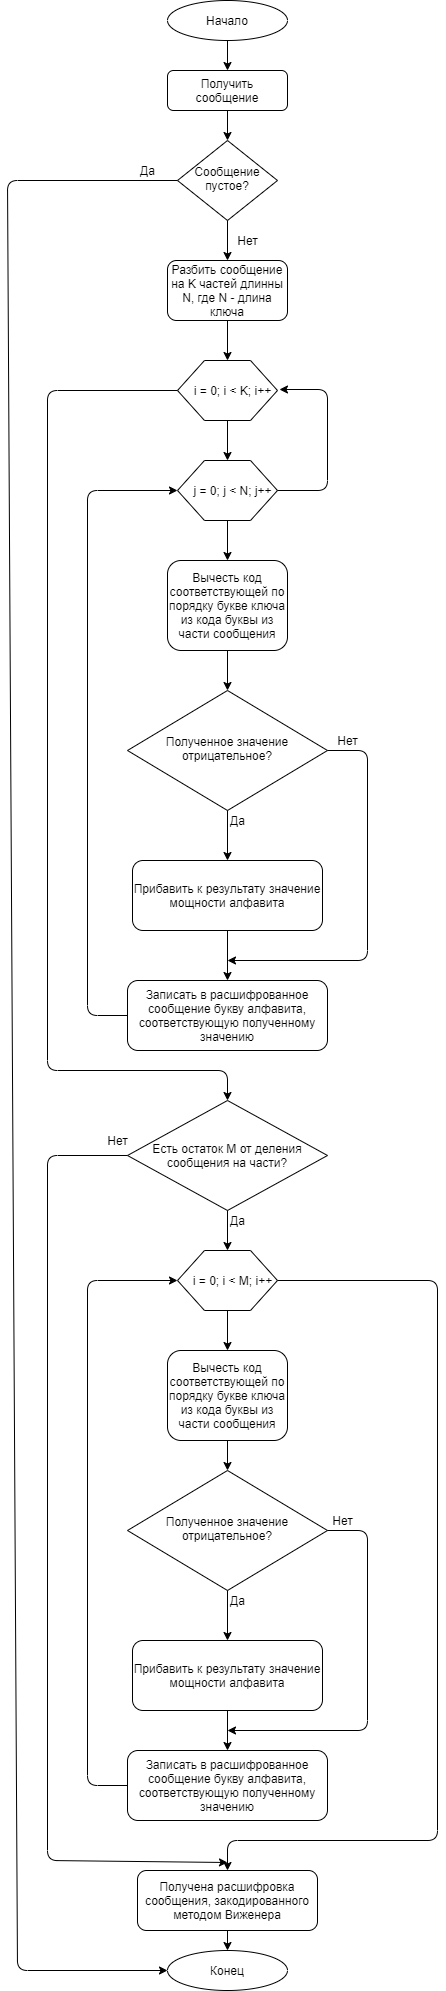

The diagram above was exported from draw.io. Its source (the exported page's mxGraphModel, read from the mxfile embedded in the PNG):
<mxGraphModel dx="2201" dy="789" grid="1" gridSize="10" guides="1" tooltips="1" connect="1" arrows="1" fold="1" page="1" pageScale="1" pageWidth="827" pageHeight="1169" math="0" shadow="0">
  <root>
    <mxCell id="WIyWlLk6GJQsqaUBKTNV-0" />
    <mxCell id="WIyWlLk6GJQsqaUBKTNV-1" parent="WIyWlLk6GJQsqaUBKTNV-0" />
    <mxCell id="WIyWlLk6GJQsqaUBKTNV-3" value="Получить сообщение" style="rounded=1;whiteSpace=wrap;html=1;fontSize=12;glass=0;strokeWidth=1;shadow=0;" parent="WIyWlLk6GJQsqaUBKTNV-1" vertex="1">
      <mxGeometry x="160" y="80" width="120" height="40" as="geometry" />
    </mxCell>
    <mxCell id="WIyWlLk6GJQsqaUBKTNV-6" value="Сообщение пустое?" style="rhombus;whiteSpace=wrap;html=1;shadow=0;fontFamily=Helvetica;fontSize=12;align=center;strokeWidth=1;spacing=6;spacingTop=-4;" parent="WIyWlLk6GJQsqaUBKTNV-1" vertex="1">
      <mxGeometry x="170" y="150" width="100" height="80" as="geometry" />
    </mxCell>
    <mxCell id="vjzivK_i2geG5S__vtvi-0" value="Начало" style="ellipse;whiteSpace=wrap;html=1;" parent="WIyWlLk6GJQsqaUBKTNV-1" vertex="1">
      <mxGeometry x="160" y="10" width="120" height="40" as="geometry" />
    </mxCell>
    <mxCell id="vjzivK_i2geG5S__vtvi-1" value="" style="endArrow=classic;html=1;exitX=0.5;exitY=1;exitDx=0;exitDy=0;entryX=0.5;entryY=0;entryDx=0;entryDy=0;" parent="WIyWlLk6GJQsqaUBKTNV-1" source="vjzivK_i2geG5S__vtvi-0" target="WIyWlLk6GJQsqaUBKTNV-3" edge="1">
      <mxGeometry width="50" height="50" relative="1" as="geometry">
        <mxPoint x="390" y="220" as="sourcePoint" />
        <mxPoint x="440" y="170" as="targetPoint" />
      </mxGeometry>
    </mxCell>
    <mxCell id="vjzivK_i2geG5S__vtvi-2" value="" style="endArrow=classic;html=1;entryX=0.5;entryY=0;entryDx=0;entryDy=0;exitX=0.5;exitY=1;exitDx=0;exitDy=0;" parent="WIyWlLk6GJQsqaUBKTNV-1" source="WIyWlLk6GJQsqaUBKTNV-3" target="WIyWlLk6GJQsqaUBKTNV-6" edge="1">
      <mxGeometry width="50" height="50" relative="1" as="geometry">
        <mxPoint x="320" y="130" as="sourcePoint" />
        <mxPoint x="270" y="150" as="targetPoint" />
      </mxGeometry>
    </mxCell>
    <mxCell id="vjzivK_i2geG5S__vtvi-3" value="Конец" style="ellipse;whiteSpace=wrap;html=1;" parent="WIyWlLk6GJQsqaUBKTNV-1" vertex="1">
      <mxGeometry x="160" y="1960" width="120" height="40" as="geometry" />
    </mxCell>
    <mxCell id="vjzivK_i2geG5S__vtvi-4" value="" style="endArrow=classic;html=1;exitX=0;exitY=0.5;exitDx=0;exitDy=0;entryX=0;entryY=0.5;entryDx=0;entryDy=0;" parent="WIyWlLk6GJQsqaUBKTNV-1" source="WIyWlLk6GJQsqaUBKTNV-6" target="vjzivK_i2geG5S__vtvi-3" edge="1">
      <mxGeometry width="50" height="50" relative="1" as="geometry">
        <mxPoint x="390" y="220" as="sourcePoint" />
        <mxPoint x="80" y="752" as="targetPoint" />
        <Array as="points">
          <mxPoint y="190" />
          <mxPoint x="10" y="1980" />
        </Array>
      </mxGeometry>
    </mxCell>
    <mxCell id="vjzivK_i2geG5S__vtvi-5" value="Да" style="text;html=1;align=center;verticalAlign=middle;resizable=0;points=[];autosize=1;strokeColor=none;" parent="WIyWlLk6GJQsqaUBKTNV-1" vertex="1">
      <mxGeometry x="125" y="170" width="30" height="20" as="geometry" />
    </mxCell>
    <mxCell id="vjzivK_i2geG5S__vtvi-6" value="" style="endArrow=classic;html=1;exitX=0.5;exitY=1;exitDx=0;exitDy=0;entryX=0.5;entryY=0;entryDx=0;entryDy=0;" parent="WIyWlLk6GJQsqaUBKTNV-1" source="WIyWlLk6GJQsqaUBKTNV-6" target="vjzivK_i2geG5S__vtvi-9" edge="1">
      <mxGeometry width="50" height="50" relative="1" as="geometry">
        <mxPoint x="390" y="380" as="sourcePoint" />
        <mxPoint x="220" y="270" as="targetPoint" />
      </mxGeometry>
    </mxCell>
    <mxCell id="vjzivK_i2geG5S__vtvi-7" value="Нет" style="text;html=1;align=center;verticalAlign=middle;resizable=0;points=[];autosize=1;strokeColor=none;" parent="WIyWlLk6GJQsqaUBKTNV-1" vertex="1">
      <mxGeometry x="220" y="240" width="40" height="20" as="geometry" />
    </mxCell>
    <mxCell id="vjzivK_i2geG5S__vtvi-9" value="Разбить сообщение на K частей длинны N, где N - длина ключа" style="rounded=1;whiteSpace=wrap;html=1;" parent="WIyWlLk6GJQsqaUBKTNV-1" vertex="1">
      <mxGeometry x="160" y="270" width="120" height="60" as="geometry" />
    </mxCell>
    <mxCell id="vjzivK_i2geG5S__vtvi-12" value="Вычесть код соответствующей по порядку букве ключа из кода буквы из части сообщения" style="rounded=1;whiteSpace=wrap;html=1;" parent="WIyWlLk6GJQsqaUBKTNV-1" vertex="1">
      <mxGeometry x="160" y="570" width="120" height="90" as="geometry" />
    </mxCell>
    <mxCell id="vjzivK_i2geG5S__vtvi-14" value="" style="verticalLabelPosition=bottom;verticalAlign=top;html=1;shape=hexagon;perimeter=hexagonPerimeter2;arcSize=6;size=0.27;" parent="WIyWlLk6GJQsqaUBKTNV-1" vertex="1">
      <mxGeometry x="170" y="370" width="100" height="60" as="geometry" />
    </mxCell>
    <mxCell id="vjzivK_i2geG5S__vtvi-15" value="i = 0; i &amp;lt; K; i++" style="text;html=1;align=center;verticalAlign=middle;resizable=0;points=[];autosize=1;strokeColor=none;" parent="WIyWlLk6GJQsqaUBKTNV-1" vertex="1">
      <mxGeometry x="180" y="390" width="90" height="20" as="geometry" />
    </mxCell>
    <mxCell id="vjzivK_i2geG5S__vtvi-16" value="" style="verticalLabelPosition=bottom;verticalAlign=top;html=1;shape=hexagon;perimeter=hexagonPerimeter2;arcSize=6;size=0.27;" parent="WIyWlLk6GJQsqaUBKTNV-1" vertex="1">
      <mxGeometry x="170" y="470" width="100" height="60" as="geometry" />
    </mxCell>
    <mxCell id="vjzivK_i2geG5S__vtvi-17" value="j = 0; j &amp;lt; N; j++" style="text;html=1;align=center;verticalAlign=middle;resizable=0;points=[];autosize=1;strokeColor=none;" parent="WIyWlLk6GJQsqaUBKTNV-1" vertex="1">
      <mxGeometry x="180" y="490" width="90" height="20" as="geometry" />
    </mxCell>
    <mxCell id="vjzivK_i2geG5S__vtvi-20" value="" style="endArrow=classic;html=1;entryX=0.5;entryY=0;entryDx=0;entryDy=0;exitX=0.5;exitY=1;exitDx=0;exitDy=0;" parent="WIyWlLk6GJQsqaUBKTNV-1" source="vjzivK_i2geG5S__vtvi-9" target="vjzivK_i2geG5S__vtvi-14" edge="1">
      <mxGeometry width="50" height="50" relative="1" as="geometry">
        <mxPoint x="240" y="340" as="sourcePoint" />
        <mxPoint x="230" y="160" as="targetPoint" />
      </mxGeometry>
    </mxCell>
    <mxCell id="vjzivK_i2geG5S__vtvi-21" value="" style="endArrow=classic;html=1;entryX=0.5;entryY=0;entryDx=0;entryDy=0;exitX=0.5;exitY=1;exitDx=0;exitDy=0;" parent="WIyWlLk6GJQsqaUBKTNV-1" source="vjzivK_i2geG5S__vtvi-14" target="vjzivK_i2geG5S__vtvi-16" edge="1">
      <mxGeometry width="50" height="50" relative="1" as="geometry">
        <mxPoint x="430" y="580" as="sourcePoint" />
        <mxPoint x="260" y="410" as="targetPoint" />
      </mxGeometry>
    </mxCell>
    <mxCell id="vjzivK_i2geG5S__vtvi-22" value="" style="endArrow=classic;html=1;entryX=0.5;entryY=0;entryDx=0;entryDy=0;exitX=0.5;exitY=1;exitDx=0;exitDy=0;" parent="WIyWlLk6GJQsqaUBKTNV-1" source="vjzivK_i2geG5S__vtvi-16" target="vjzivK_i2geG5S__vtvi-12" edge="1">
      <mxGeometry width="50" height="50" relative="1" as="geometry">
        <mxPoint x="230" y="530" as="sourcePoint" />
        <mxPoint x="230" y="570" as="targetPoint" />
      </mxGeometry>
    </mxCell>
    <mxCell id="vjzivK_i2geG5S__vtvi-23" value="Полученное значение отрицательное?" style="rhombus;whiteSpace=wrap;html=1;shadow=0;fontFamily=Helvetica;fontSize=12;align=center;strokeWidth=1;spacing=6;spacingTop=-4;" parent="WIyWlLk6GJQsqaUBKTNV-1" vertex="1">
      <mxGeometry x="120" y="700" width="200" height="120" as="geometry" />
    </mxCell>
    <mxCell id="vjzivK_i2geG5S__vtvi-24" value="Прибавить к результату значение мощности алфавита" style="rounded=1;whiteSpace=wrap;html=1;" parent="WIyWlLk6GJQsqaUBKTNV-1" vertex="1">
      <mxGeometry x="125" y="870" width="190" height="70" as="geometry" />
    </mxCell>
    <mxCell id="vjzivK_i2geG5S__vtvi-25" value="" style="endArrow=classic;html=1;entryX=0.5;entryY=0;entryDx=0;entryDy=0;exitX=0.5;exitY=1;exitDx=0;exitDy=0;" parent="WIyWlLk6GJQsqaUBKTNV-1" source="vjzivK_i2geG5S__vtvi-12" target="vjzivK_i2geG5S__vtvi-23" edge="1">
      <mxGeometry width="50" height="50" relative="1" as="geometry">
        <mxPoint x="230" y="540" as="sourcePoint" />
        <mxPoint x="230" y="580" as="targetPoint" />
      </mxGeometry>
    </mxCell>
    <mxCell id="vjzivK_i2geG5S__vtvi-26" value="" style="endArrow=classic;html=1;entryX=0.5;entryY=0;entryDx=0;entryDy=0;exitX=0.5;exitY=1;exitDx=0;exitDy=0;" parent="WIyWlLk6GJQsqaUBKTNV-1" source="vjzivK_i2geG5S__vtvi-23" target="vjzivK_i2geG5S__vtvi-24" edge="1">
      <mxGeometry width="50" height="50" relative="1" as="geometry">
        <mxPoint x="220" y="840" as="sourcePoint" />
        <mxPoint x="220" y="880" as="targetPoint" />
      </mxGeometry>
    </mxCell>
    <mxCell id="vjzivK_i2geG5S__vtvi-27" value="" style="endArrow=classic;html=1;exitX=0.5;exitY=1;exitDx=0;exitDy=0;entryX=0.5;entryY=0;entryDx=0;entryDy=0;" parent="WIyWlLk6GJQsqaUBKTNV-1" source="vjzivK_i2geG5S__vtvi-24" target="vjzivK_i2geG5S__vtvi-28" edge="1">
      <mxGeometry width="50" height="50" relative="1" as="geometry">
        <mxPoint x="220" y="970" as="sourcePoint" />
        <mxPoint x="220" y="990" as="targetPoint" />
      </mxGeometry>
    </mxCell>
    <mxCell id="vjzivK_i2geG5S__vtvi-28" value="Записать в расшифрованное сообщение букву алфавита, соответствующую полученному значению" style="rounded=1;whiteSpace=wrap;html=1;" parent="WIyWlLk6GJQsqaUBKTNV-1" vertex="1">
      <mxGeometry x="120" y="990" width="200" height="70" as="geometry" />
    </mxCell>
    <mxCell id="vjzivK_i2geG5S__vtvi-30" value="" style="endArrow=classic;html=1;exitX=0;exitY=0.5;exitDx=0;exitDy=0;entryX=0;entryY=0.5;entryDx=0;entryDy=0;" parent="WIyWlLk6GJQsqaUBKTNV-1" source="vjzivK_i2geG5S__vtvi-28" target="vjzivK_i2geG5S__vtvi-16" edge="1">
      <mxGeometry width="50" height="50" relative="1" as="geometry">
        <mxPoint x="390" y="890" as="sourcePoint" />
        <mxPoint x="140" y="490" as="targetPoint" />
        <Array as="points">
          <mxPoint x="80" y="1025" />
          <mxPoint x="80" y="500" />
        </Array>
      </mxGeometry>
    </mxCell>
    <mxCell id="vjzivK_i2geG5S__vtvi-31" value="" style="endArrow=classic;html=1;exitX=1;exitY=0.5;exitDx=0;exitDy=0;" parent="WIyWlLk6GJQsqaUBKTNV-1" source="vjzivK_i2geG5S__vtvi-23" edge="1">
      <mxGeometry width="50" height="50" relative="1" as="geometry">
        <mxPoint x="390" y="810" as="sourcePoint" />
        <mxPoint x="220" y="970" as="targetPoint" />
        <Array as="points">
          <mxPoint x="360" y="760" />
          <mxPoint x="360" y="970" />
        </Array>
      </mxGeometry>
    </mxCell>
    <mxCell id="vjzivK_i2geG5S__vtvi-32" value="Нет" style="text;html=1;align=center;verticalAlign=middle;resizable=0;points=[];autosize=1;strokeColor=none;" parent="WIyWlLk6GJQsqaUBKTNV-1" vertex="1">
      <mxGeometry x="320" y="740" width="40" height="20" as="geometry" />
    </mxCell>
    <mxCell id="vjzivK_i2geG5S__vtvi-33" value="Да" style="text;html=1;align=center;verticalAlign=middle;resizable=0;points=[];autosize=1;strokeColor=none;" parent="WIyWlLk6GJQsqaUBKTNV-1" vertex="1">
      <mxGeometry x="215" y="820" width="30" height="20" as="geometry" />
    </mxCell>
    <mxCell id="vjzivK_i2geG5S__vtvi-34" value="" style="endArrow=classic;html=1;exitX=1;exitY=0.5;exitDx=0;exitDy=0;entryX=1.022;entryY=0.45;entryDx=0;entryDy=0;entryPerimeter=0;" parent="WIyWlLk6GJQsqaUBKTNV-1" source="vjzivK_i2geG5S__vtvi-16" target="vjzivK_i2geG5S__vtvi-15" edge="1">
      <mxGeometry width="50" height="50" relative="1" as="geometry">
        <mxPoint x="390" y="710" as="sourcePoint" />
        <mxPoint x="300" y="410" as="targetPoint" />
        <Array as="points">
          <mxPoint x="320" y="500" />
          <mxPoint x="320" y="399" />
        </Array>
      </mxGeometry>
    </mxCell>
    <mxCell id="vjzivK_i2geG5S__vtvi-35" value="" style="endArrow=classic;html=1;exitX=0;exitY=0.5;exitDx=0;exitDy=0;entryX=0.5;entryY=0;entryDx=0;entryDy=0;" parent="WIyWlLk6GJQsqaUBKTNV-1" source="vjzivK_i2geG5S__vtvi-14" target="vjzivK_i2geG5S__vtvi-36" edge="1">
      <mxGeometry width="50" height="50" relative="1" as="geometry">
        <mxPoint x="390" y="710" as="sourcePoint" />
        <mxPoint x="220" y="1130" as="targetPoint" />
        <Array as="points">
          <mxPoint x="40" y="400" />
          <mxPoint x="40" y="1080" />
          <mxPoint x="220" y="1080" />
        </Array>
      </mxGeometry>
    </mxCell>
    <mxCell id="vjzivK_i2geG5S__vtvi-36" value="Есть остаток M от деления сообщения на части?" style="rhombus;whiteSpace=wrap;html=1;" parent="WIyWlLk6GJQsqaUBKTNV-1" vertex="1">
      <mxGeometry x="120" y="1110" width="200" height="110" as="geometry" />
    </mxCell>
    <mxCell id="vjzivK_i2geG5S__vtvi-38" value="" style="endArrow=classic;html=1;exitX=0.5;exitY=1;exitDx=0;exitDy=0;entryX=0.5;entryY=0;entryDx=0;entryDy=0;" parent="WIyWlLk6GJQsqaUBKTNV-1" source="vjzivK_i2geG5S__vtvi-36" target="vjzivK_i2geG5S__vtvi-40" edge="1">
      <mxGeometry width="50" height="50" relative="1" as="geometry">
        <mxPoint x="245" y="1290" as="sourcePoint" />
        <mxPoint x="220" y="1260" as="targetPoint" />
      </mxGeometry>
    </mxCell>
    <mxCell id="vjzivK_i2geG5S__vtvi-39" value="Вычесть код соответствующей по порядку букве ключа из кода буквы из части сообщения" style="rounded=1;whiteSpace=wrap;html=1;" parent="WIyWlLk6GJQsqaUBKTNV-1" vertex="1">
      <mxGeometry x="160" y="1360" width="120" height="90" as="geometry" />
    </mxCell>
    <mxCell id="vjzivK_i2geG5S__vtvi-40" value="" style="verticalLabelPosition=bottom;verticalAlign=top;html=1;shape=hexagon;perimeter=hexagonPerimeter2;arcSize=6;size=0.27;" parent="WIyWlLk6GJQsqaUBKTNV-1" vertex="1">
      <mxGeometry x="170" y="1260" width="100" height="60" as="geometry" />
    </mxCell>
    <mxCell id="vjzivK_i2geG5S__vtvi-41" value="i = 0; i &amp;lt; M; i++" style="text;html=1;align=center;verticalAlign=middle;resizable=0;points=[];autosize=1;strokeColor=none;" parent="WIyWlLk6GJQsqaUBKTNV-1" vertex="1">
      <mxGeometry x="180" y="1280" width="90" height="20" as="geometry" />
    </mxCell>
    <mxCell id="vjzivK_i2geG5S__vtvi-44" value="" style="endArrow=classic;html=1;entryX=0.5;entryY=0;entryDx=0;entryDy=0;exitX=0.5;exitY=1;exitDx=0;exitDy=0;" parent="WIyWlLk6GJQsqaUBKTNV-1" source="vjzivK_i2geG5S__vtvi-40" target="vjzivK_i2geG5S__vtvi-39" edge="1">
      <mxGeometry width="50" height="50" relative="1" as="geometry">
        <mxPoint x="430" y="1470" as="sourcePoint" />
        <mxPoint x="220" y="1360" as="targetPoint" />
      </mxGeometry>
    </mxCell>
    <mxCell id="vjzivK_i2geG5S__vtvi-46" value="Полученное значение отрицательное?" style="rhombus;whiteSpace=wrap;html=1;shadow=0;fontFamily=Helvetica;fontSize=12;align=center;strokeWidth=1;spacing=6;spacingTop=-4;" parent="WIyWlLk6GJQsqaUBKTNV-1" vertex="1">
      <mxGeometry x="120" y="1480" width="200" height="120" as="geometry" />
    </mxCell>
    <mxCell id="vjzivK_i2geG5S__vtvi-47" value="Прибавить к результату значение мощности алфавита" style="rounded=1;whiteSpace=wrap;html=1;" parent="WIyWlLk6GJQsqaUBKTNV-1" vertex="1">
      <mxGeometry x="125" y="1650" width="190" height="70" as="geometry" />
    </mxCell>
    <mxCell id="vjzivK_i2geG5S__vtvi-48" value="" style="endArrow=classic;html=1;entryX=0.5;entryY=0;entryDx=0;entryDy=0;exitX=0.5;exitY=1;exitDx=0;exitDy=0;" parent="WIyWlLk6GJQsqaUBKTNV-1" source="vjzivK_i2geG5S__vtvi-39" target="vjzivK_i2geG5S__vtvi-46" edge="1">
      <mxGeometry width="50" height="50" relative="1" as="geometry">
        <mxPoint x="230" y="1430" as="sourcePoint" />
        <mxPoint x="230" y="1470" as="targetPoint" />
      </mxGeometry>
    </mxCell>
    <mxCell id="vjzivK_i2geG5S__vtvi-49" value="" style="endArrow=classic;html=1;entryX=0.5;entryY=0;entryDx=0;entryDy=0;exitX=0.5;exitY=1;exitDx=0;exitDy=0;" parent="WIyWlLk6GJQsqaUBKTNV-1" source="vjzivK_i2geG5S__vtvi-46" target="vjzivK_i2geG5S__vtvi-47" edge="1">
      <mxGeometry width="50" height="50" relative="1" as="geometry">
        <mxPoint x="220" y="1730" as="sourcePoint" />
        <mxPoint x="220" y="1770" as="targetPoint" />
      </mxGeometry>
    </mxCell>
    <mxCell id="vjzivK_i2geG5S__vtvi-50" value="" style="endArrow=classic;html=1;exitX=0.5;exitY=1;exitDx=0;exitDy=0;entryX=0.5;entryY=0;entryDx=0;entryDy=0;" parent="WIyWlLk6GJQsqaUBKTNV-1" source="vjzivK_i2geG5S__vtvi-47" target="vjzivK_i2geG5S__vtvi-51" edge="1">
      <mxGeometry width="50" height="50" relative="1" as="geometry">
        <mxPoint x="220" y="1860" as="sourcePoint" />
        <mxPoint x="220" y="1880" as="targetPoint" />
      </mxGeometry>
    </mxCell>
    <mxCell id="vjzivK_i2geG5S__vtvi-51" value="Записать в расшифрованное сообщение букву алфавита, соответствующую полученному значению" style="rounded=1;whiteSpace=wrap;html=1;" parent="WIyWlLk6GJQsqaUBKTNV-1" vertex="1">
      <mxGeometry x="120" y="1760" width="200" height="70" as="geometry" />
    </mxCell>
    <mxCell id="vjzivK_i2geG5S__vtvi-52" value="" style="endArrow=classic;html=1;exitX=0;exitY=0.5;exitDx=0;exitDy=0;entryX=0;entryY=0.5;entryDx=0;entryDy=0;" parent="WIyWlLk6GJQsqaUBKTNV-1" source="vjzivK_i2geG5S__vtvi-51" target="vjzivK_i2geG5S__vtvi-40" edge="1">
      <mxGeometry width="50" height="50" relative="1" as="geometry">
        <mxPoint x="390" y="1780" as="sourcePoint" />
        <mxPoint x="170" y="1390" as="targetPoint" />
        <Array as="points">
          <mxPoint x="80" y="1795" />
          <mxPoint x="80" y="1290" />
        </Array>
      </mxGeometry>
    </mxCell>
    <mxCell id="vjzivK_i2geG5S__vtvi-53" value="" style="endArrow=classic;html=1;exitX=1;exitY=0.5;exitDx=0;exitDy=0;" parent="WIyWlLk6GJQsqaUBKTNV-1" source="vjzivK_i2geG5S__vtvi-46" edge="1">
      <mxGeometry width="50" height="50" relative="1" as="geometry">
        <mxPoint x="390" y="1700" as="sourcePoint" />
        <mxPoint x="220" y="1740" as="targetPoint" />
        <Array as="points">
          <mxPoint x="360" y="1540" />
          <mxPoint x="360" y="1740" />
        </Array>
      </mxGeometry>
    </mxCell>
    <mxCell id="vjzivK_i2geG5S__vtvi-54" value="Нет" style="text;html=1;align=center;verticalAlign=middle;resizable=0;points=[];autosize=1;strokeColor=none;" parent="WIyWlLk6GJQsqaUBKTNV-1" vertex="1">
      <mxGeometry x="315" y="1520" width="40" height="20" as="geometry" />
    </mxCell>
    <mxCell id="vjzivK_i2geG5S__vtvi-55" value="Да" style="text;html=1;align=center;verticalAlign=middle;resizable=0;points=[];autosize=1;strokeColor=none;" parent="WIyWlLk6GJQsqaUBKTNV-1" vertex="1">
      <mxGeometry x="215" y="1600" width="30" height="20" as="geometry" />
    </mxCell>
    <mxCell id="vjzivK_i2geG5S__vtvi-57" value="" style="endArrow=classic;html=1;exitX=1;exitY=0.5;exitDx=0;exitDy=0;entryX=0.5;entryY=0;entryDx=0;entryDy=0;" parent="WIyWlLk6GJQsqaUBKTNV-1" source="vjzivK_i2geG5S__vtvi-40" target="vjzivK_i2geG5S__vtvi-59" edge="1">
      <mxGeometry width="50" height="50" relative="1" as="geometry">
        <mxPoint x="140" y="1260" as="sourcePoint" />
        <mxPoint x="220" y="1880" as="targetPoint" />
        <Array as="points">
          <mxPoint x="430" y="1290" />
          <mxPoint x="430" y="1850" />
          <mxPoint x="220" y="1850" />
        </Array>
      </mxGeometry>
    </mxCell>
    <mxCell id="vjzivK_i2geG5S__vtvi-59" value="Получена расшифровка сообщения, закодированного методом Виженера" style="rounded=1;whiteSpace=wrap;html=1;" parent="WIyWlLk6GJQsqaUBKTNV-1" vertex="1">
      <mxGeometry x="130" y="1880" width="180" height="60" as="geometry" />
    </mxCell>
    <mxCell id="vjzivK_i2geG5S__vtvi-60" value="" style="endArrow=classic;html=1;exitX=0.5;exitY=1;exitDx=0;exitDy=0;entryX=0.5;entryY=0;entryDx=0;entryDy=0;" parent="WIyWlLk6GJQsqaUBKTNV-1" source="vjzivK_i2geG5S__vtvi-59" target="vjzivK_i2geG5S__vtvi-3" edge="1">
      <mxGeometry width="50" height="50" relative="1" as="geometry">
        <mxPoint x="390" y="1940" as="sourcePoint" />
        <mxPoint x="440" y="1890" as="targetPoint" />
      </mxGeometry>
    </mxCell>
    <mxCell id="OTnzXCsLZW-Cs63LKMvN-0" value="" style="endArrow=classic;html=1;exitX=0;exitY=0.5;exitDx=0;exitDy=0;" edge="1" parent="WIyWlLk6GJQsqaUBKTNV-1" source="vjzivK_i2geG5S__vtvi-36">
      <mxGeometry width="50" height="50" relative="1" as="geometry">
        <mxPoint x="-160" y="1430" as="sourcePoint" />
        <mxPoint x="220" y="1872" as="targetPoint" />
        <Array as="points">
          <mxPoint x="40" y="1165" />
          <mxPoint x="40" y="1870" />
        </Array>
      </mxGeometry>
    </mxCell>
    <mxCell id="OTnzXCsLZW-Cs63LKMvN-1" value="Нет" style="text;html=1;align=center;verticalAlign=middle;resizable=0;points=[];autosize=1;strokeColor=none;fillColor=none;" vertex="1" parent="WIyWlLk6GJQsqaUBKTNV-1">
      <mxGeometry x="90" y="1140" width="40" height="20" as="geometry" />
    </mxCell>
    <mxCell id="OTnzXCsLZW-Cs63LKMvN-2" value="Да" style="text;html=1;align=center;verticalAlign=middle;resizable=0;points=[];autosize=1;strokeColor=none;fillColor=none;" vertex="1" parent="WIyWlLk6GJQsqaUBKTNV-1">
      <mxGeometry x="215" y="1220" width="30" height="20" as="geometry" />
    </mxCell>
  </root>
</mxGraphModel>